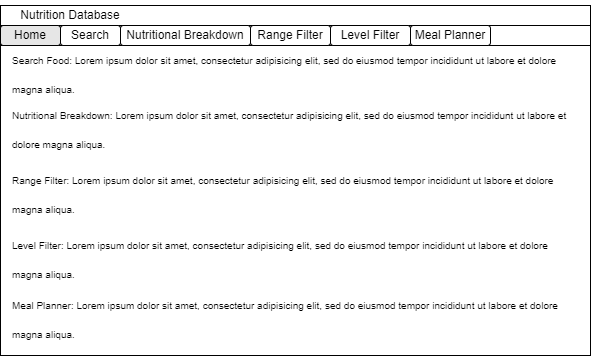

The diagram above was exported from draw.io. Its source (the exported page's mxGraphModel, read from the mxfile embedded in the PNG):
<mxGraphModel dx="1276" dy="606" grid="1" gridSize="10" guides="1" tooltips="1" connect="1" arrows="1" fold="1" page="1" pageScale="1" pageWidth="827" pageHeight="1169" math="0" shadow="0">
  <root>
    <mxCell id="0" />
    <mxCell id="1" parent="0" />
    <mxCell id="3Tu_ut0h1Fg4Q7AuGIrS-1" value="" style="rounded=0;whiteSpace=wrap;html=1;" vertex="1" parent="1">
      <mxGeometry x="730" y="105" width="590" height="350" as="geometry" />
    </mxCell>
    <mxCell id="3Tu_ut0h1Fg4Q7AuGIrS-2" value="" style="rounded=0;whiteSpace=wrap;html=1;" vertex="1" parent="1">
      <mxGeometry x="730" y="105" width="590" height="20" as="geometry" />
    </mxCell>
    <mxCell id="3Tu_ut0h1Fg4Q7AuGIrS-3" value="" style="rounded=0;whiteSpace=wrap;html=1;" vertex="1" parent="1">
      <mxGeometry x="730" y="125" width="590" height="20" as="geometry" />
    </mxCell>
    <mxCell id="3Tu_ut0h1Fg4Q7AuGIrS-4" value="Home" style="rounded=1;whiteSpace=wrap;html=1;fillColor=#E6E6E6;" vertex="1" parent="1">
      <mxGeometry x="730" y="125" width="60" height="20" as="geometry" />
    </mxCell>
    <mxCell id="3Tu_ut0h1Fg4Q7AuGIrS-5" value="Search" style="rounded=1;whiteSpace=wrap;html=1;" vertex="1" parent="1">
      <mxGeometry x="790" y="125" width="60" height="20" as="geometry" />
    </mxCell>
    <mxCell id="3Tu_ut0h1Fg4Q7AuGIrS-6" value="Nutritional Breakdown" style="rounded=1;whiteSpace=wrap;html=1;fillColor=#FFFFFF;" vertex="1" parent="1">
      <mxGeometry x="850" y="125" width="130" height="20" as="geometry" />
    </mxCell>
    <mxCell id="3Tu_ut0h1Fg4Q7AuGIrS-7" value="Level Filter" style="rounded=1;whiteSpace=wrap;html=1;" vertex="1" parent="1">
      <mxGeometry x="1060" y="125" width="80" height="20" as="geometry" />
    </mxCell>
    <mxCell id="3Tu_ut0h1Fg4Q7AuGIrS-8" value="Range Filter" style="rounded=1;whiteSpace=wrap;html=1;" vertex="1" parent="1">
      <mxGeometry x="980" y="125" width="80" height="20" as="geometry" />
    </mxCell>
    <mxCell id="3Tu_ut0h1Fg4Q7AuGIrS-9" value="Meal Planner" style="rounded=1;whiteSpace=wrap;html=1;" vertex="1" parent="1">
      <mxGeometry x="1140" y="125" width="80" height="20" as="geometry" />
    </mxCell>
    <mxCell id="3Tu_ut0h1Fg4Q7AuGIrS-10" value="Nutrition Database" style="text;html=1;align=center;verticalAlign=middle;whiteSpace=wrap;rounded=0;" vertex="1" parent="1">
      <mxGeometry x="740" y="100" width="120" height="30" as="geometry" />
    </mxCell>
    <mxCell id="3Tu_ut0h1Fg4Q7AuGIrS-11" value="&lt;h1 style=&quot;margin-top: 0px;&quot;&gt;&lt;span style=&quot;background-color: initial; font-weight: normal;&quot;&gt;&lt;font style=&quot;font-size: 10px;&quot;&gt;Search Food: Lorem ipsum dolor sit amet, consectetur adipisicing elit, sed do eiusmod tempor incididunt ut labore et dolore magna aliqua.&lt;/font&gt;&lt;/span&gt;&lt;br&gt;&lt;/h1&gt;" style="text;html=1;whiteSpace=wrap;overflow=hidden;rounded=0;" vertex="1" parent="1">
      <mxGeometry x="740" y="135" width="570" height="70" as="geometry" />
    </mxCell>
    <mxCell id="3Tu_ut0h1Fg4Q7AuGIrS-12" value="&lt;h1 style=&quot;margin-top: 0px;&quot;&gt;&lt;span style=&quot;background-color: initial; font-weight: normal;&quot;&gt;&lt;font style=&quot;font-size: 10px;&quot;&gt;Nutritional Breakdown: Lorem ipsum dolor sit amet, consectetur adipisicing elit, sed do eiusmod tempor incididunt ut labore et dolore magna aliqua.&lt;/font&gt;&lt;/span&gt;&lt;br&gt;&lt;/h1&gt;" style="text;html=1;whiteSpace=wrap;overflow=hidden;rounded=0;" vertex="1" parent="1">
      <mxGeometry x="740" y="190" width="570" height="60" as="geometry" />
    </mxCell>
    <mxCell id="3Tu_ut0h1Fg4Q7AuGIrS-13" value="&lt;h1 style=&quot;margin-top: 0px;&quot;&gt;&lt;span style=&quot;background-color: initial; font-weight: normal;&quot;&gt;&lt;font style=&quot;font-size: 10px;&quot;&gt;Range Filter: Lorem ipsum dolor sit amet, consectetur adipisicing elit, sed do eiusmod tempor incididunt ut labore et dolore magna aliqua.&lt;/font&gt;&lt;/span&gt;&lt;br&gt;&lt;/h1&gt;" style="text;html=1;whiteSpace=wrap;overflow=hidden;rounded=0;" vertex="1" parent="1">
      <mxGeometry x="740" y="255" width="570" height="60" as="geometry" />
    </mxCell>
    <mxCell id="3Tu_ut0h1Fg4Q7AuGIrS-14" value="&lt;h1 style=&quot;margin-top: 0px;&quot;&gt;&lt;span style=&quot;background-color: initial; font-weight: normal;&quot;&gt;&lt;font style=&quot;font-size: 10px;&quot;&gt;Level Filter: Lorem ipsum dolor sit amet, consectetur adipisicing elit, sed do eiusmod tempor incididunt ut labore et dolore magna aliqua.&lt;/font&gt;&lt;/span&gt;&lt;br&gt;&lt;/h1&gt;" style="text;html=1;whiteSpace=wrap;overflow=hidden;rounded=0;" vertex="1" parent="1">
      <mxGeometry x="740" y="320" width="570" height="60" as="geometry" />
    </mxCell>
    <mxCell id="3Tu_ut0h1Fg4Q7AuGIrS-15" value="&lt;h1 style=&quot;margin-top: 0px;&quot;&gt;&lt;span style=&quot;background-color: initial; font-weight: normal;&quot;&gt;&lt;font style=&quot;font-size: 10px;&quot;&gt;Meal Planner: Lorem ipsum dolor sit amet, consectetur adipisicing elit, sed do eiusmod tempor incididunt ut labore et dolore magna aliqua.&lt;/font&gt;&lt;/span&gt;&lt;br&gt;&lt;/h1&gt;" style="text;html=1;whiteSpace=wrap;overflow=hidden;rounded=0;" vertex="1" parent="1">
      <mxGeometry x="740" y="380" width="570" height="60" as="geometry" />
    </mxCell>
  </root>
</mxGraphModel>